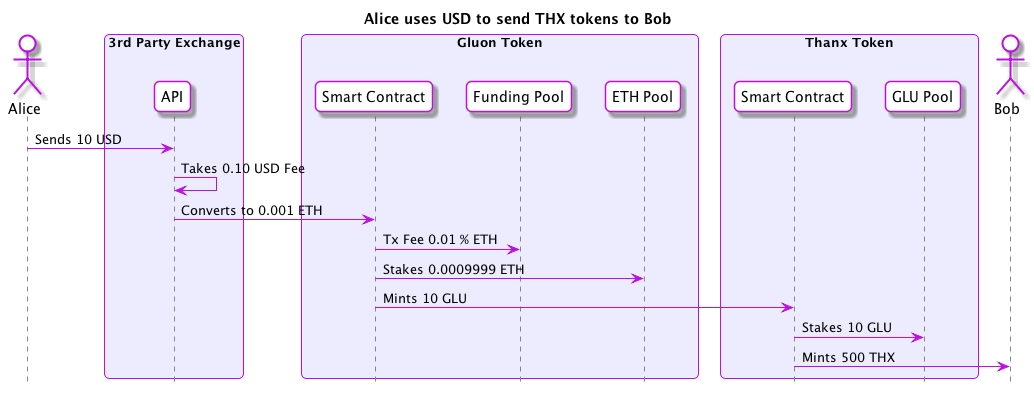

The diagram above was rendered by PlantUML. Its source (embedded in the PNG):
@startuml
skinparam roundcorner 10
skinparam BoxPadding 10
skinparam headerFontColor #BD10E0
skinparam headerFontSize 18
skinparam sequence {
  ArrowColor #BD10E0
  GroupBackgroundColor #BD10E0
  GroupBorderColor #EDECFF
  GroupHeaderFontColor #ffffff
  BoxBorderColor #BD10E0
  BoxBackgroundColor #EDECFF
  BoxPadding 10

  ParticipantBorderColor #BD10E0
  ParticipantBackgroundColor #ffffff
  ParticipantPadding 10

  ActorBorderColor #BD10E0
  ActorBackgroundColor #ffffff
  EntityBorderColor #BD10E0
  EntityBackgroundColor #ffffff
  DatabaseBorderColor #BD10E0
  DatabaseBackgroundColor #ffffff

  LifeLineBorderColor #878787
}

hide footbox
title Alice uses USD to send THX tokens to Bob 
actor Alice
box "3rd Party Exchange"
  participant "API" as Exchange
end box
box "Gluon Token"
  participant "Smart Contract" as GluonSC
  participant "Funding Pool" as FundingPool
  participant "ETH Pool" as ETHPool
end box
box "Thanx Token"
  participant "Smart Contract" as ThanxSC
  participant "GLU Pool" as THXGLUPool
end box
actor Bob

Alice -> Exchange : Sends 10 USD
Exchange -> Exchange : Takes 0.10 USD Fee
Exchange -> GluonSC : Converts to 0.001 ETH
GluonSC -> FundingPool : Tx Fee 0.01 % ETH
GluonSC -> ETHPool : Stakes 0.0009999 ETH
GluonSC -> ThanxSC : Mints 10 GLU
ThanxSC -> THXGLUPool : Stakes 10 GLU
ThanxSC -> Bob : Mints 500 THX

@enduml